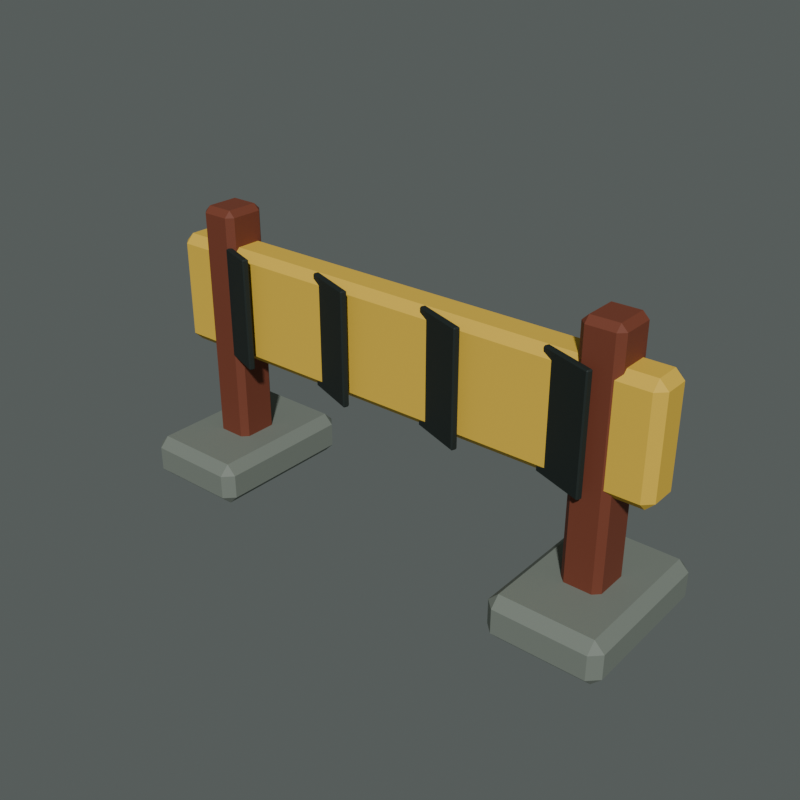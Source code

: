 # Source: barrier.blend  (saved by Blender 5.2.45; exported with 4.5.12 LTS)
import bpy
from mathutils import Matrix  # noqa: F401  (used for matrix-valued properties, if any)

bpy.ops.wm.read_factory_settings(use_empty=True)
scene = bpy.context.scene
scene.name = 'Scene'

# ---- collections
col_collection = bpy.data.collections.new('Collection'); scene.collection.children.link(col_collection)

# ---- materials (node trees are filled in below, after node groups)
mat_concrete = bpy.data.materials.new('concrete')
mat_concrete.diffuse_color = (0.1878, 0.2159, 0.1845, 1.0)
mat_rust = bpy.data.materials.new('rust')
mat_rust.diffuse_color = (0.1812, 0.04374, 0.02029, 1.0)
mat_yellow = bpy.data.materials.new('yellow')
mat_yellow.diffuse_color = (0.7835, 0.5089, 0.04971, 1.0)
mat_ink = bpy.data.materials.new('ink')
mat_ink.diffuse_color = (0.008568, 0.016, 0.0137, 1.0)

# ---- material node trees
mat_concrete.use_nodes = True; mat_concrete.node_tree.nodes.clear()
_N = mat_concrete.node_tree.nodes; _L = mat_concrete.node_tree.links
n0 = _N.new('ShaderNodeBsdfPrincipled'); n0.name = '原理化 BSDF'; n0.location = (-200, 100)
n0.inputs[0].default_value = (0.1878, 0.2159, 0.1845, 1.0)
n0.inputs[2].default_value = 0.72
n0.inputs[10].default_value = 0.005
n1 = _N.new('ShaderNodeOutputMaterial'); n1.name = '材质输出'; n1.location = (200, 100)
_L.new(n0.outputs[0], n1.inputs[0])
n1.is_active_output = True
mat_rust.use_nodes = True; mat_rust.node_tree.nodes.clear()
_N = mat_rust.node_tree.nodes; _L = mat_rust.node_tree.links
n0 = _N.new('ShaderNodeBsdfPrincipled'); n0.name = '原理化 BSDF'; n0.location = (-200, 100)
n0.inputs[0].default_value = (0.1812, 0.04374, 0.02029, 1.0)
n0.inputs[2].default_value = 0.72
n0.inputs[10].default_value = 0.005
n1 = _N.new('ShaderNodeOutputMaterial'); n1.name = '材质输出'; n1.location = (200, 100)
_L.new(n0.outputs[0], n1.inputs[0])
n1.is_active_output = True
mat_yellow.use_nodes = True; mat_yellow.node_tree.nodes.clear()
_N = mat_yellow.node_tree.nodes; _L = mat_yellow.node_tree.links
n0 = _N.new('ShaderNodeBsdfPrincipled'); n0.name = '原理化 BSDF'; n0.location = (-200, 100)
n0.inputs[0].default_value = (0.7835, 0.5089, 0.04971, 1.0)
n0.inputs[2].default_value = 0.72
n0.inputs[10].default_value = 0.005
n1 = _N.new('ShaderNodeOutputMaterial'); n1.name = '材质输出'; n1.location = (200, 100)
_L.new(n0.outputs[0], n1.inputs[0])
n1.is_active_output = True
mat_ink.use_nodes = True; mat_ink.node_tree.nodes.clear()
_N = mat_ink.node_tree.nodes; _L = mat_ink.node_tree.links
n0 = _N.new('ShaderNodeBsdfPrincipled'); n0.name = '原理化 BSDF'; n0.location = (-200, 100)
n0.inputs[0].default_value = (0.008568, 0.016, 0.0137, 1.0)
n0.inputs[2].default_value = 0.72
n0.inputs[10].default_value = 0.005
n1 = _N.new('ShaderNodeOutputMaterial'); n1.name = '材质输出'; n1.location = (200, 100)
_L.new(n0.outputs[0], n1.inputs[0])
n1.is_active_output = True

# ---- world
world_world = bpy.data.worlds.new('World'); scene.world = world_world
world_world.use_nodes = True; world_world.node_tree.nodes.clear()
_N = world_world.node_tree.nodes; _L = world_world.node_tree.links
n0 = _N.new('ShaderNodeOutputWorld'); n0.name = 'World Output'; n0.location = (200, 100)
n1 = _N.new('ShaderNodeBackground'); n1.name = 'Background'; n1.location = (-200, 100)
n1.inputs[0].default_value = (0.2, 0.23, 0.22, 1.0)
n1.inputs[1].default_value = 0.5
_L.new(n1.outputs[0], n0.inputs[0])
n0.is_active_output = True
world_world.color = (0.18, 0.18, 0.18)
world_world.sun_shadow_jitter_overblur = 0.0

# ---- meshes
me_173 = bpy.data.meshes.new('立方体.173')
me_173.from_pydata([(-0.185, -0.285, -0.09), (-0.185, -0.325, -0.05), (-0.225, -0.285, -0.05), (-0.185, -0.325, 0.05), (-0.185, -0.285, 0.09), (-0.225, -0.285, 0.05), (-0.185, 0.285, -0.09), (-0.225, 0.285, -0.05), (-0.185, 0.325, -0.05), (-0.185, 0.285, 0.09), (-0.185, 0.325, 0.05), (-0.225, 0.285, 0.05), (0.185, -0.285, -0.09), (0.225, -0.285, -0.05), (0.185, -0.325, -0.05), (0.185, -0.285, 0.09), (0.185, -0.325, 0.05), (0.225, -0.285, 0.05), (0.185, 0.285, -0.09), (0.185, 0.325, -0.05), (0.225, 0.285, -0.05), (0.185, 0.285, 0.09), (0.225, 0.285, 0.05), (0.185, 0.325, 0.05)], [], [(0, 1, 2), (3, 4, 5), (6, 7, 8), (9, 10, 11), (12, 13, 14), (15, 16, 17), (18, 19, 20), (21, 22, 23), (6, 0, 2, 7), (1, 3, 5, 2), (4, 9, 11, 5), (10, 8, 7, 11), (18, 6, 8, 19), (9, 21, 23, 10), (22, 20, 19, 23), (12, 18, 20, 13), (21, 15, 17, 22), (16, 14, 13, 17), (0, 12, 14, 1), (15, 4, 3, 16), (6, 18, 12, 0), (2, 5, 11, 7), (14, 16, 3, 1), (21, 9, 4, 15), (8, 10, 23, 19), (20, 22, 17, 13)])
_uv = me_173.uv_layers.new(name='UV贴图')
_uv.uv.foreach_set('vector', [0.1472, 0.7346, 0.1472, 0.75, 0.125, 0.7346, 0.5694, 0.0, 0.625, 0.01538, 0.5694, 0.01538, 0.1472, 0.5154, 0.125, 0.5154, 0.1472, 0.5, 0.625, 0.2472, 0.5694, 0.2667, 0.5694, 0.2346, 0.3528, 0.7346, 0.4167, 0.7346, 0.3917, 0.7611, 0.6361, 0.7534, 0.5694, 0.7722, 0.5694, 0.7385, 0.3528, 0.5154, 0.3917, 0.4889, 0.4167, 0.5154, 0.6361, 0.4966, 0.5694, 0.5115, 0.5694, 0.4778, 0.1472, 0.5154, 0.1472, 0.7346, 0.125, 0.7346, 0.125, 0.5154, 0.4306, 0.0, 0.5694, 0.0, 0.5694, 0.01538, 0.4306, 0.01538, 0.625, 0.01538, 0.625, 0.2472, 0.5694, 0.2346, 0.5694, 0.01538, 0.5694, 0.2667, 0.4306, 0.2722, 0.4306, 0.2346, 0.5694, 0.2346, 0.3528, 0.5154, 0.1472, 0.5154, 0.1472, 0.5, 0.3917, 0.4889, 0.625, 0.2472, 0.6361, 0.4966, 0.5694, 0.4778, 0.5694, 0.2667, 0.5694, 0.5115, 0.4167, 0.5154, 0.3917, 0.4889, 0.5694, 0.4778, 0.3528, 0.7346, 0.3528, 0.5154, 0.4167, 0.5154, 0.4167, 0.7346, 0.6361, 0.4966, 0.6361, 0.7534, 0.5694, 0.7385, 0.5694, 0.5115, 0.5694, 0.7722, 0.3917, 0.7611, 0.4167, 0.7346, 0.5694, 0.7385, 0.1472, 0.7346, 0.3528, 0.7346, 0.3917, 0.7611, 0.1472, 0.75, 0.6361, 0.7534, 0.625, 0.9778, 0.5694, 0.9778, 0.5694, 0.7722, 0.1472, 0.5154, 0.3528, 0.5154, 0.3528, 0.7346, 0.1472, 0.7346, 0.4306, 0.01538, 0.5694, 0.01538, 0.5694, 0.2346, 0.4306, 0.2346, 0.3917, 0.7611, 0.5694, 0.7722, 0.5694, 0.9778, 0.4306, 0.9778, 0.6361, 0.4966, 0.8528, 0.5154, 0.8528, 0.7346, 0.6361, 0.7534, 0.4306, 0.2722, 0.5694, 0.2667, 0.5694, 0.4778, 0.3917, 0.4889, 0.4167, 0.5154, 0.5694, 0.5115, 0.5694, 0.7385, 0.4167, 0.7346])
me_173.materials.append(mat_concrete)
me_173.update()
me_174 = bpy.data.meshes.new('立方体.174')
me_174.from_pydata([(-0.055, -0.065, -0.525), (-0.055, -0.09, -0.5), (-0.08, -0.065, -0.5), (-0.055, -0.09, 0.5), (-0.055, -0.065, 0.525), (-0.08, -0.065, 0.5), (-0.055, 0.065, -0.525), (-0.08, 0.065, -0.5), (-0.055, 0.09, -0.5), (-0.055, 0.065, 0.525), (-0.055, 0.09, 0.5), (-0.08, 0.065, 0.5), (0.055, -0.065, -0.525), (0.08, -0.065, -0.5), (0.055, -0.09, -0.5), (0.055, -0.065, 0.525), (0.055, -0.09, 0.5), (0.08, -0.065, 0.5), (0.055, 0.065, -0.525), (0.055, 0.09, -0.5), (0.08, 0.065, -0.5), (0.055, 0.065, 0.525), (0.08, 0.065, 0.5), (0.055, 0.09, 0.5)], [], [(0, 1, 2), (3, 4, 5), (6, 7, 8), (9, 10, 11), (12, 13, 14), (15, 16, 17), (18, 19, 20), (21, 22, 23), (6, 0, 2, 7), (1, 3, 5, 2), (4, 9, 11, 5), (10, 8, 7, 11), (18, 6, 8, 19), (9, 21, 23, 10), (22, 20, 19, 23), (12, 18, 20, 13), (21, 15, 17, 22), (16, 14, 13, 17), (0, 12, 14, 1), (15, 4, 3, 16), (6, 18, 12, 0), (2, 5, 11, 7), (14, 16, 3, 1), (21, 9, 4, 15), (8, 10, 23, 19), (20, 22, 17, 13)])
_uv = me_174.uv_layers.new(name='UV贴图')
_uv.uv.foreach_set('vector', [0.1641, 0.7153, 0.1641, 0.75, 0.125, 0.7153, 0.619, 0.0, 0.625, 0.03472, 0.619, 0.03472, 0.1641, 0.5347, 0.125, 0.5347, 0.1641, 0.5, 0.625, 0.2399, 0.619, 0.2793, 0.619, 0.2153, 0.3359, 0.7153, 0.3795, 0.7153, 0.3584, 0.7695, 0.6445, 0.7522, 0.619, 0.7891, 0.619, 0.724, 0.3359, 0.5347, 0.3584, 0.4805, 0.3795, 0.5347, 0.6445, 0.4978, 0.619, 0.526, 0.619, 0.4609, 0.1641, 0.5347, 0.1641, 0.7153, 0.125, 0.7153, 0.125, 0.5347, 0.381, 0.0, 0.619, 0.0, 0.619, 0.03472, 0.381, 0.03472, 0.625, 0.03472, 0.625, 0.2399, 0.619, 0.2153, 0.619, 0.03472, 0.619, 0.2793, 0.381, 0.2891, 0.381, 0.2153, 0.619, 0.2153, 0.3359, 0.5347, 0.1641, 0.5347, 0.1641, 0.5, 0.3584, 0.4805, 0.625, 0.2399, 0.6445, 0.4978, 0.619, 0.4609, 0.619, 0.2793, 0.619, 0.526, 0.3795, 0.5347, 0.3584, 0.4805, 0.619, 0.4609, 0.3359, 0.7153, 0.3359, 0.5347, 0.3795, 0.5347, 0.3795, 0.7153, 0.6445, 0.4978, 0.6445, 0.7522, 0.619, 0.724, 0.619, 0.526, 0.619, 0.7891, 0.3584, 0.7695, 0.3795, 0.7153, 0.619, 0.724, 0.1641, 0.7153, 0.3359, 0.7153, 0.3584, 0.7695, 0.1641, 0.75, 0.6445, 0.7522, 0.625, 0.9609, 0.619, 0.9609, 0.619, 0.7891, 0.1641, 0.5347, 0.3359, 0.5347, 0.3359, 0.7153, 0.1641, 0.7153, 0.381, 0.03472, 0.619, 0.03472, 0.619, 0.2153, 0.381, 0.2153, 0.3584, 0.7695, 0.619, 0.7891, 0.619, 0.9609, 0.381, 0.9609, 0.6445, 0.4978, 0.8359, 0.5347, 0.8359, 0.7153, 0.6445, 0.7522, 0.381, 0.2891, 0.619, 0.2793, 0.619, 0.4609, 0.3584, 0.4805, 0.3795, 0.5347, 0.619, 0.526, 0.619, 0.724, 0.3795, 0.7153])
me_174.materials.append(mat_rust)
me_174.update()
me_175 = bpy.data.meshes.new('立方体.175')
me_175.from_pydata([(-0.185, -0.285, -0.09), (-0.185, -0.325, -0.05), (-0.225, -0.285, -0.05), (-0.185, -0.325, 0.05), (-0.185, -0.285, 0.09), (-0.225, -0.285, 0.05), (-0.185, 0.285, -0.09), (-0.225, 0.285, -0.05), (-0.185, 0.325, -0.05), (-0.185, 0.285, 0.09), (-0.185, 0.325, 0.05), (-0.225, 0.285, 0.05), (0.185, -0.285, -0.09), (0.225, -0.285, -0.05), (0.185, -0.325, -0.05), (0.185, -0.285, 0.09), (0.185, -0.325, 0.05), (0.225, -0.285, 0.05), (0.185, 0.285, -0.09), (0.185, 0.325, -0.05), (0.225, 0.285, -0.05), (0.185, 0.285, 0.09), (0.225, 0.285, 0.05), (0.185, 0.325, 0.05)], [], [(0, 1, 2), (3, 4, 5), (6, 7, 8), (9, 10, 11), (12, 13, 14), (15, 16, 17), (18, 19, 20), (21, 22, 23), (6, 0, 2, 7), (1, 3, 5, 2), (4, 9, 11, 5), (10, 8, 7, 11), (18, 6, 8, 19), (9, 21, 23, 10), (22, 20, 19, 23), (12, 18, 20, 13), (21, 15, 17, 22), (16, 14, 13, 17), (0, 12, 14, 1), (15, 4, 3, 16), (6, 18, 12, 0), (2, 5, 11, 7), (14, 16, 3, 1), (21, 9, 4, 15), (8, 10, 23, 19), (20, 22, 17, 13)])
_uv = me_175.uv_layers.new(name='UV贴图')
_uv.uv.foreach_set('vector', [0.1472, 0.7346, 0.1472, 0.75, 0.125, 0.7346, 0.5694, 0.0, 0.625, 0.01538, 0.5694, 0.01538, 0.1472, 0.5154, 0.125, 0.5154, 0.1472, 0.5, 0.625, 0.2472, 0.5694, 0.2667, 0.5694, 0.2346, 0.3528, 0.7346, 0.4167, 0.7346, 0.3917, 0.7611, 0.6361, 0.7534, 0.5694, 0.7722, 0.5694, 0.7385, 0.3528, 0.5154, 0.3917, 0.4889, 0.4167, 0.5154, 0.6361, 0.4966, 0.5694, 0.5115, 0.5694, 0.4778, 0.1472, 0.5154, 0.1472, 0.7346, 0.125, 0.7346, 0.125, 0.5154, 0.4306, 0.0, 0.5694, 0.0, 0.5694, 0.01538, 0.4306, 0.01538, 0.625, 0.01538, 0.625, 0.2472, 0.5694, 0.2346, 0.5694, 0.01538, 0.5694, 0.2667, 0.4306, 0.2722, 0.4306, 0.2346, 0.5694, 0.2346, 0.3528, 0.5154, 0.1472, 0.5154, 0.1472, 0.5, 0.3917, 0.4889, 0.625, 0.2472, 0.6361, 0.4966, 0.5694, 0.4778, 0.5694, 0.2667, 0.5694, 0.5115, 0.4167, 0.5154, 0.3917, 0.4889, 0.5694, 0.4778, 0.3528, 0.7346, 0.3528, 0.5154, 0.4167, 0.5154, 0.4167, 0.7346, 0.6361, 0.4966, 0.6361, 0.7534, 0.5694, 0.7385, 0.5694, 0.5115, 0.5694, 0.7722, 0.3917, 0.7611, 0.4167, 0.7346, 0.5694, 0.7385, 0.1472, 0.7346, 0.3528, 0.7346, 0.3917, 0.7611, 0.1472, 0.75, 0.6361, 0.7534, 0.625, 0.9778, 0.5694, 0.9778, 0.5694, 0.7722, 0.1472, 0.5154, 0.3528, 0.5154, 0.3528, 0.7346, 0.1472, 0.7346, 0.4306, 0.01538, 0.5694, 0.01538, 0.5694, 0.2346, 0.4306, 0.2346, 0.3917, 0.7611, 0.5694, 0.7722, 0.5694, 0.9778, 0.4306, 0.9778, 0.6361, 0.4966, 0.8528, 0.5154, 0.8528, 0.7346, 0.6361, 0.7534, 0.4306, 0.2722, 0.5694, 0.2667, 0.5694, 0.4778, 0.3917, 0.4889, 0.4167, 0.5154, 0.5694, 0.5115, 0.5694, 0.7385, 0.4167, 0.7346])
me_175.materials.append(mat_concrete)
me_175.update()
me_176 = bpy.data.meshes.new('立方体.176')
me_176.from_pydata([(-0.055, -0.065, -0.525), (-0.055, -0.09, -0.5), (-0.08, -0.065, -0.5), (-0.055, -0.09, 0.5), (-0.055, -0.065, 0.525), (-0.08, -0.065, 0.5), (-0.055, 0.065, -0.525), (-0.08, 0.065, -0.5), (-0.055, 0.09, -0.5), (-0.055, 0.065, 0.525), (-0.055, 0.09, 0.5), (-0.08, 0.065, 0.5), (0.055, -0.065, -0.525), (0.08, -0.065, -0.5), (0.055, -0.09, -0.5), (0.055, -0.065, 0.525), (0.055, -0.09, 0.5), (0.08, -0.065, 0.5), (0.055, 0.065, -0.525), (0.055, 0.09, -0.5), (0.08, 0.065, -0.5), (0.055, 0.065, 0.525), (0.08, 0.065, 0.5), (0.055, 0.09, 0.5)], [], [(0, 1, 2), (3, 4, 5), (6, 7, 8), (9, 10, 11), (12, 13, 14), (15, 16, 17), (18, 19, 20), (21, 22, 23), (6, 0, 2, 7), (1, 3, 5, 2), (4, 9, 11, 5), (10, 8, 7, 11), (18, 6, 8, 19), (9, 21, 23, 10), (22, 20, 19, 23), (12, 18, 20, 13), (21, 15, 17, 22), (16, 14, 13, 17), (0, 12, 14, 1), (15, 4, 3, 16), (6, 18, 12, 0), (2, 5, 11, 7), (14, 16, 3, 1), (21, 9, 4, 15), (8, 10, 23, 19), (20, 22, 17, 13)])
_uv = me_176.uv_layers.new(name='UV贴图')
_uv.uv.foreach_set('vector', [0.1641, 0.7153, 0.1641, 0.75, 0.125, 0.7153, 0.619, 0.0, 0.625, 0.03472, 0.619, 0.03472, 0.1641, 0.5347, 0.125, 0.5347, 0.1641, 0.5, 0.625, 0.2399, 0.619, 0.2793, 0.619, 0.2153, 0.3359, 0.7153, 0.3795, 0.7153, 0.3584, 0.7695, 0.6445, 0.7522, 0.619, 0.7891, 0.619, 0.724, 0.3359, 0.5347, 0.3584, 0.4805, 0.3795, 0.5347, 0.6445, 0.4978, 0.619, 0.526, 0.619, 0.4609, 0.1641, 0.5347, 0.1641, 0.7153, 0.125, 0.7153, 0.125, 0.5347, 0.381, 0.0, 0.619, 0.0, 0.619, 0.03472, 0.381, 0.03472, 0.625, 0.03472, 0.625, 0.2399, 0.619, 0.2153, 0.619, 0.03472, 0.619, 0.2793, 0.381, 0.2891, 0.381, 0.2153, 0.619, 0.2153, 0.3359, 0.5347, 0.1641, 0.5347, 0.1641, 0.5, 0.3584, 0.4805, 0.625, 0.2399, 0.6445, 0.4978, 0.619, 0.4609, 0.619, 0.2793, 0.619, 0.526, 0.3795, 0.5347, 0.3584, 0.4805, 0.619, 0.4609, 0.3359, 0.7153, 0.3359, 0.5347, 0.3795, 0.5347, 0.3795, 0.7153, 0.6445, 0.4978, 0.6445, 0.7522, 0.619, 0.724, 0.619, 0.526, 0.619, 0.7891, 0.3584, 0.7695, 0.3795, 0.7153, 0.619, 0.724, 0.1641, 0.7153, 0.3359, 0.7153, 0.3584, 0.7695, 0.1641, 0.75, 0.6445, 0.7522, 0.625, 0.9609, 0.619, 0.9609, 0.619, 0.7891, 0.1641, 0.5347, 0.3359, 0.5347, 0.3359, 0.7153, 0.1641, 0.7153, 0.381, 0.03472, 0.619, 0.03472, 0.619, 0.2153, 0.381, 0.2153, 0.3584, 0.7695, 0.619, 0.7891, 0.619, 0.9609, 0.381, 0.9609, 0.6445, 0.4978, 0.8359, 0.5347, 0.8359, 0.7153, 0.6445, 0.7522, 0.381, 0.2891, 0.619, 0.2793, 0.619, 0.4609, 0.3584, 0.4805, 0.3795, 0.5347, 0.619, 0.526, 0.619, 0.724, 0.3795, 0.7153])
me_176.materials.append(mat_rust)
me_176.update()
me_177 = bpy.data.meshes.new('立方体.177')
me_177.from_pydata([(-1.04, -0.05, -0.23), (-1.04, -0.085, -0.195), (-1.075, -0.05, -0.195), (-1.04, -0.085, 0.195), (-1.04, -0.05, 0.23), (-1.075, -0.05, 0.195), (-1.04, 0.05, -0.23), (-1.075, 0.05, -0.195), (-1.04, 0.085, -0.195), (-1.04, 0.05, 0.23), (-1.04, 0.085, 0.195), (-1.075, 0.05, 0.195), (1.04, -0.05, -0.23), (1.075, -0.05, -0.195), (1.04, -0.085, -0.195), (1.04, -0.05, 0.23), (1.04, -0.085, 0.195), (1.075, -0.05, 0.195), (1.04, 0.05, -0.23), (1.04, 0.085, -0.195), (1.075, 0.05, -0.195), (1.04, 0.05, 0.23), (1.075, 0.05, 0.195), (1.04, 0.085, 0.195)], [], [(0, 1, 2), (3, 4, 5), (6, 7, 8), (9, 10, 11), (12, 13, 14), (15, 16, 17), (18, 19, 20), (21, 22, 23), (6, 0, 2, 7), (1, 3, 5, 2), (4, 9, 11, 5), (10, 8, 7, 11), (18, 6, 8, 19), (9, 21, 23, 10), (22, 20, 19, 23), (12, 18, 20, 13), (21, 15, 17, 22), (16, 14, 13, 17), (0, 12, 14, 1), (15, 4, 3, 16), (6, 18, 12, 0), (2, 5, 11, 7), (14, 16, 3, 1), (21, 9, 4, 15), (8, 10, 23, 19), (20, 22, 17, 13)])
_uv = me_177.uv_layers.new(name='UV贴图')
_uv.uv.foreach_set('vector', [0.1291, 0.6985, 0.1291, 0.75, 0.125, 0.6985, 0.606, 0.0, 0.625, 0.05147, 0.606, 0.05147, 0.1291, 0.5515, 0.125, 0.5515, 0.1291, 0.5, 0.625, 0.217, 0.606, 0.2531, 0.606, 0.1985, 0.3709, 0.6985, 0.3893, 0.6985, 0.3825, 0.752, 0.627, 0.7263, 0.606, 0.7541, 0.606, 0.7114, 0.3709, 0.5515, 0.3825, 0.498, 0.3893, 0.5515, 0.627, 0.5237, 0.606, 0.5386, 0.606, 0.4959, 0.1291, 0.5515, 0.1291, 0.6985, 0.125, 0.6985, 0.125, 0.5515, 0.394, 0.0, 0.606, 0.0, 0.606, 0.05147, 0.394, 0.05147, 0.625, 0.05147, 0.625, 0.217, 0.606, 0.1985, 0.606, 0.05147, 0.606, 0.2531, 0.394, 0.2541, 0.394, 0.1985, 0.606, 0.1985, 0.3709, 0.5515, 0.1291, 0.5515, 0.1291, 0.5, 0.3825, 0.498, 0.625, 0.217, 0.627, 0.5237, 0.606, 0.4959, 0.606, 0.2531, 0.606, 0.5386, 0.3893, 0.5515, 0.3825, 0.498, 0.606, 0.4959, 0.3709, 0.6985, 0.3709, 0.5515, 0.3893, 0.5515, 0.3893, 0.6985, 0.627, 0.5237, 0.627, 0.7263, 0.606, 0.7114, 0.606, 0.5386, 0.606, 0.7541, 0.3825, 0.752, 0.3893, 0.6985, 0.606, 0.7114, 0.1291, 0.6985, 0.3709, 0.6985, 0.3825, 0.752, 0.1291, 0.75, 0.627, 0.7263, 0.625, 0.9959, 0.606, 0.9959, 0.606, 0.7541, 0.1291, 0.5515, 0.3709, 0.5515, 0.3709, 0.6985, 0.1291, 0.6985, 0.394, 0.05147, 0.606, 0.05147, 0.606, 0.1985, 0.394, 0.1985, 0.3825, 0.752, 0.606, 0.7541, 0.606, 0.9959, 0.394, 0.9959, 0.627, 0.5237, 0.8709, 0.5515, 0.8709, 0.6985, 0.627, 0.7263, 0.394, 0.2541, 0.606, 0.2531, 0.606, 0.4959, 0.3825, 0.498, 0.3893, 0.5515, 0.606, 0.5386, 0.606, 0.7114, 0.3893, 0.6985])
me_177.materials.append(mat_yellow)
me_177.update()
me_178 = bpy.data.meshes.new('立方体.178')
me_178.from_pydata([(-0.105, -0.0075, -0.23), (-0.105, -0.0125, -0.225), (-0.11, -0.0075, -0.225), (-0.105, -0.0125, 0.225), (-0.105, -0.0075, 0.23), (-0.11, -0.0075, 0.225), (-0.105, 0.0075, -0.23), (-0.11, 0.0075, -0.225), (-0.105, 0.0125, -0.225), (-0.105, 0.0075, 0.23), (-0.105, 0.0125, 0.225), (-0.11, 0.0075, 0.225), (0.105, -0.0075, -0.23), (0.11, -0.0075, -0.225), (0.105, -0.0125, -0.225), (0.105, -0.0075, 0.23), (0.105, -0.0125, 0.225), (0.11, -0.0075, 0.225), (0.105, 0.0075, -0.23), (0.105, 0.0125, -0.225), (0.11, 0.0075, -0.225), (0.105, 0.0075, 0.23), (0.11, 0.0075, 0.225), (0.105, 0.0125, 0.225)], [], [(0, 1, 2), (3, 4, 5), (6, 7, 8), (9, 10, 11), (12, 13, 14), (15, 16, 17), (18, 19, 20), (21, 22, 23), (6, 0, 2, 7), (1, 3, 5, 2), (4, 9, 11, 5), (10, 8, 7, 11), (18, 6, 8, 19), (9, 21, 23, 10), (22, 20, 19, 23), (12, 18, 20, 13), (21, 15, 17, 22), (16, 14, 13, 17), (0, 12, 14, 1), (15, 4, 3, 16), (6, 18, 12, 0), (2, 5, 11, 7), (14, 16, 3, 1), (21, 9, 4, 15), (8, 10, 23, 19), (20, 22, 17, 13)])
_uv = me_178.uv_layers.new(name='UV贴图')
_uv.uv.foreach_set('vector', [0.1307, 0.7, 0.1307, 0.75, 0.125, 0.7, 0.6223, 0.9943, 0.625, 0.9943, 0.6223, 1.0, 0.1307, 0.55, 0.125, 0.55, 0.1307, 0.5, 0.625, 0.2371, 0.6223, 0.2557, 0.6223, 0.2125, 0.3693, 0.7, 0.377, 0.7, 0.3735, 0.7528, 0.6278, 0.7278, 0.6223, 0.7557, 0.6223, 0.7125, 0.3693, 0.55, 0.3735, 0.4972, 0.377, 0.55, 0.6278, 0.5361, 0.6223, 0.55, 0.6223, 0.4957, 0.1307, 0.55, 0.1307, 0.7, 0.125, 0.7, 0.125, 0.55, 0.3777, 0.0, 0.6223, 0.0, 0.6223, 0.05, 0.3777, 0.05, 0.625, 0.05, 0.625, 0.2371, 0.6223, 0.2125, 0.6223, 0.05, 0.6223, 0.2557, 0.3777, 0.2557, 0.3777, 0.2, 0.6223, 0.2125, 0.3693, 0.55, 0.1307, 0.55, 0.1307, 0.5, 0.3735, 0.4972, 0.625, 0.2371, 0.6278, 0.5361, 0.6223, 0.4957, 0.6223, 0.2557, 0.6223, 0.55, 0.377, 0.55, 0.3735, 0.4972, 0.6223, 0.4957, 0.3693, 0.7, 0.3693, 0.55, 0.377, 0.55, 0.377, 0.7, 0.6278, 0.5361, 0.6278, 0.7278, 0.6223, 0.7125, 0.6223, 0.55, 0.6223, 0.7557, 0.3735, 0.7528, 0.377, 0.7, 0.6223, 0.7125, 0.1307, 0.7, 0.3693, 0.7, 0.3735, 0.7528, 0.1307, 0.75, 0.6278, 0.7278, 0.625, 0.9943, 0.6223, 0.9943, 0.6223, 0.7557, 0.1307, 0.55, 0.3693, 0.55, 0.3693, 0.7, 0.1307, 0.7, 0.3777, 0.05, 0.6223, 0.05, 0.6223, 0.2125, 0.3777, 0.2, 0.3735, 0.7528, 0.6223, 0.7557, 0.6223, 0.9943, 0.3777, 0.9943, 0.6278, 0.5361, 0.8693, 0.55, 0.8693, 0.7, 0.6278, 0.7278, 0.3777, 0.2557, 0.6223, 0.2557, 0.6223, 0.4957, 0.3735, 0.4972, 0.377, 0.55, 0.6223, 0.55, 0.6223, 0.7125, 0.377, 0.7])
me_178.materials.append(mat_ink)
me_178.update()
me_179 = bpy.data.meshes.new('立方体.179')
me_179.from_pydata([(-0.105, -0.0075, -0.23), (-0.105, -0.0125, -0.225), (-0.11, -0.0075, -0.225), (-0.105, -0.0125, 0.225), (-0.105, -0.0075, 0.23), (-0.11, -0.0075, 0.225), (-0.105, 0.0075, -0.23), (-0.11, 0.0075, -0.225), (-0.105, 0.0125, -0.225), (-0.105, 0.0075, 0.23), (-0.105, 0.0125, 0.225), (-0.11, 0.0075, 0.225), (0.105, -0.0075, -0.23), (0.11, -0.0075, -0.225), (0.105, -0.0125, -0.225), (0.105, -0.0075, 0.23), (0.105, -0.0125, 0.225), (0.11, -0.0075, 0.225), (0.105, 0.0075, -0.23), (0.105, 0.0125, -0.225), (0.11, 0.0075, -0.225), (0.105, 0.0075, 0.23), (0.11, 0.0075, 0.225), (0.105, 0.0125, 0.225)], [], [(0, 1, 2), (3, 4, 5), (6, 7, 8), (9, 10, 11), (12, 13, 14), (15, 16, 17), (18, 19, 20), (21, 22, 23), (6, 0, 2, 7), (1, 3, 5, 2), (4, 9, 11, 5), (10, 8, 7, 11), (18, 6, 8, 19), (9, 21, 23, 10), (22, 20, 19, 23), (12, 18, 20, 13), (21, 15, 17, 22), (16, 14, 13, 17), (0, 12, 14, 1), (15, 4, 3, 16), (6, 18, 12, 0), (2, 5, 11, 7), (14, 16, 3, 1), (21, 9, 4, 15), (8, 10, 23, 19), (20, 22, 17, 13)])
_uv = me_179.uv_layers.new(name='UV贴图')
_uv.uv.foreach_set('vector', [0.1307, 0.7, 0.1307, 0.75, 0.125, 0.7, 0.6223, 0.9943, 0.625, 0.9943, 0.6223, 1.0, 0.1307, 0.55, 0.125, 0.55, 0.1307, 0.5, 0.625, 0.2371, 0.6223, 0.2557, 0.6223, 0.2125, 0.3693, 0.7, 0.377, 0.7, 0.3735, 0.7528, 0.6278, 0.7278, 0.6223, 0.7557, 0.6223, 0.7125, 0.3693, 0.55, 0.3735, 0.4972, 0.377, 0.55, 0.6278, 0.5361, 0.6223, 0.55, 0.6223, 0.4957, 0.1307, 0.55, 0.1307, 0.7, 0.125, 0.7, 0.125, 0.55, 0.3777, 0.0, 0.6223, 0.0, 0.6223, 0.05, 0.3777, 0.05, 0.625, 0.05, 0.625, 0.2371, 0.6223, 0.2125, 0.6223, 0.05, 0.6223, 0.2557, 0.3777, 0.2557, 0.3777, 0.2, 0.6223, 0.2125, 0.3693, 0.55, 0.1307, 0.55, 0.1307, 0.5, 0.3735, 0.4972, 0.625, 0.2371, 0.6278, 0.5361, 0.6223, 0.4957, 0.6223, 0.2557, 0.6223, 0.55, 0.377, 0.55, 0.3735, 0.4972, 0.6223, 0.4957, 0.3693, 0.7, 0.3693, 0.55, 0.377, 0.55, 0.377, 0.7, 0.6278, 0.5361, 0.6278, 0.7278, 0.6223, 0.7125, 0.6223, 0.55, 0.6223, 0.7557, 0.3735, 0.7528, 0.377, 0.7, 0.6223, 0.7125, 0.1307, 0.7, 0.3693, 0.7, 0.3735, 0.7528, 0.1307, 0.75, 0.6278, 0.7278, 0.625, 0.9943, 0.6223, 0.9943, 0.6223, 0.7557, 0.1307, 0.55, 0.3693, 0.55, 0.3693, 0.7, 0.1307, 0.7, 0.3777, 0.05, 0.6223, 0.05, 0.6223, 0.2125, 0.3777, 0.2, 0.3735, 0.7528, 0.6223, 0.7557, 0.6223, 0.9943, 0.3777, 0.9943, 0.6278, 0.5361, 0.8693, 0.55, 0.8693, 0.7, 0.6278, 0.7278, 0.3777, 0.2557, 0.6223, 0.2557, 0.6223, 0.4957, 0.3735, 0.4972, 0.377, 0.55, 0.6223, 0.55, 0.6223, 0.7125, 0.377, 0.7])
me_179.materials.append(mat_ink)
me_179.update()
me_180 = bpy.data.meshes.new('立方体.180')
me_180.from_pydata([(-0.105, -0.0075, -0.23), (-0.105, -0.0125, -0.225), (-0.11, -0.0075, -0.225), (-0.105, -0.0125, 0.225), (-0.105, -0.0075, 0.23), (-0.11, -0.0075, 0.225), (-0.105, 0.0075, -0.23), (-0.11, 0.0075, -0.225), (-0.105, 0.0125, -0.225), (-0.105, 0.0075, 0.23), (-0.105, 0.0125, 0.225), (-0.11, 0.0075, 0.225), (0.105, -0.0075, -0.23), (0.11, -0.0075, -0.225), (0.105, -0.0125, -0.225), (0.105, -0.0075, 0.23), (0.105, -0.0125, 0.225), (0.11, -0.0075, 0.225), (0.105, 0.0075, -0.23), (0.105, 0.0125, -0.225), (0.11, 0.0075, -0.225), (0.105, 0.0075, 0.23), (0.11, 0.0075, 0.225), (0.105, 0.0125, 0.225)], [], [(0, 1, 2), (3, 4, 5), (6, 7, 8), (9, 10, 11), (12, 13, 14), (15, 16, 17), (18, 19, 20), (21, 22, 23), (6, 0, 2, 7), (1, 3, 5, 2), (4, 9, 11, 5), (10, 8, 7, 11), (18, 6, 8, 19), (9, 21, 23, 10), (22, 20, 19, 23), (12, 18, 20, 13), (21, 15, 17, 22), (16, 14, 13, 17), (0, 12, 14, 1), (15, 4, 3, 16), (6, 18, 12, 0), (2, 5, 11, 7), (14, 16, 3, 1), (21, 9, 4, 15), (8, 10, 23, 19), (20, 22, 17, 13)])
_uv = me_180.uv_layers.new(name='UV贴图')
_uv.uv.foreach_set('vector', [0.1307, 0.7, 0.1307, 0.75, 0.125, 0.7, 0.6223, 0.9943, 0.625, 0.9943, 0.6223, 1.0, 0.1307, 0.55, 0.125, 0.55, 0.1307, 0.5, 0.625, 0.2371, 0.6223, 0.2557, 0.6223, 0.2125, 0.3693, 0.7, 0.377, 0.7, 0.3735, 0.7528, 0.6278, 0.7278, 0.6223, 0.7557, 0.6223, 0.7125, 0.3693, 0.55, 0.3735, 0.4972, 0.377, 0.55, 0.6278, 0.5361, 0.6223, 0.55, 0.6223, 0.4957, 0.1307, 0.55, 0.1307, 0.7, 0.125, 0.7, 0.125, 0.55, 0.3777, 0.0, 0.6223, 0.0, 0.6223, 0.05, 0.3777, 0.05, 0.625, 0.05, 0.625, 0.2371, 0.6223, 0.2125, 0.6223, 0.05, 0.6223, 0.2557, 0.3777, 0.2557, 0.3777, 0.2, 0.6223, 0.2125, 0.3693, 0.55, 0.1307, 0.55, 0.1307, 0.5, 0.3735, 0.4972, 0.625, 0.2371, 0.6278, 0.5361, 0.6223, 0.4957, 0.6223, 0.2557, 0.6223, 0.55, 0.377, 0.55, 0.3735, 0.4972, 0.6223, 0.4957, 0.3693, 0.7, 0.3693, 0.55, 0.377, 0.55, 0.377, 0.7, 0.6278, 0.5361, 0.6278, 0.7278, 0.6223, 0.7125, 0.6223, 0.55, 0.6223, 0.7557, 0.3735, 0.7528, 0.377, 0.7, 0.6223, 0.7125, 0.1307, 0.7, 0.3693, 0.7, 0.3735, 0.7528, 0.1307, 0.75, 0.6278, 0.7278, 0.625, 0.9943, 0.6223, 0.9943, 0.6223, 0.7557, 0.1307, 0.55, 0.3693, 0.55, 0.3693, 0.7, 0.1307, 0.7, 0.3777, 0.05, 0.6223, 0.05, 0.6223, 0.2125, 0.3777, 0.2, 0.3735, 0.7528, 0.6223, 0.7557, 0.6223, 0.9943, 0.3777, 0.9943, 0.6278, 0.5361, 0.8693, 0.55, 0.8693, 0.7, 0.6278, 0.7278, 0.3777, 0.2557, 0.6223, 0.2557, 0.6223, 0.4957, 0.3735, 0.4972, 0.377, 0.55, 0.6223, 0.55, 0.6223, 0.7125, 0.377, 0.7])
me_180.materials.append(mat_ink)
me_180.update()
me_181 = bpy.data.meshes.new('立方体.181')
me_181.from_pydata([(-0.105, -0.0075, -0.23), (-0.105, -0.0125, -0.225), (-0.11, -0.0075, -0.225), (-0.105, -0.0125, 0.225), (-0.105, -0.0075, 0.23), (-0.11, -0.0075, 0.225), (-0.105, 0.0075, -0.23), (-0.11, 0.0075, -0.225), (-0.105, 0.0125, -0.225), (-0.105, 0.0075, 0.23), (-0.105, 0.0125, 0.225), (-0.11, 0.0075, 0.225), (0.105, -0.0075, -0.23), (0.11, -0.0075, -0.225), (0.105, -0.0125, -0.225), (0.105, -0.0075, 0.23), (0.105, -0.0125, 0.225), (0.11, -0.0075, 0.225), (0.105, 0.0075, -0.23), (0.105, 0.0125, -0.225), (0.11, 0.0075, -0.225), (0.105, 0.0075, 0.23), (0.11, 0.0075, 0.225), (0.105, 0.0125, 0.225)], [], [(0, 1, 2), (3, 4, 5), (6, 7, 8), (9, 10, 11), (12, 13, 14), (15, 16, 17), (18, 19, 20), (21, 22, 23), (6, 0, 2, 7), (1, 3, 5, 2), (4, 9, 11, 5), (10, 8, 7, 11), (18, 6, 8, 19), (9, 21, 23, 10), (22, 20, 19, 23), (12, 18, 20, 13), (21, 15, 17, 22), (16, 14, 13, 17), (0, 12, 14, 1), (15, 4, 3, 16), (6, 18, 12, 0), (2, 5, 11, 7), (14, 16, 3, 1), (21, 9, 4, 15), (8, 10, 23, 19), (20, 22, 17, 13)])
_uv = me_181.uv_layers.new(name='UV贴图')
_uv.uv.foreach_set('vector', [0.1307, 0.7, 0.1307, 0.75, 0.125, 0.7, 0.6223, 0.9943, 0.625, 0.9943, 0.6223, 1.0, 0.1307, 0.55, 0.125, 0.55, 0.1307, 0.5, 0.625, 0.2371, 0.6223, 0.2557, 0.6223, 0.2125, 0.3693, 0.7, 0.377, 0.7, 0.3735, 0.7528, 0.6278, 0.7278, 0.6223, 0.7557, 0.6223, 0.7125, 0.3693, 0.55, 0.3735, 0.4972, 0.377, 0.55, 0.6278, 0.5361, 0.6223, 0.55, 0.6223, 0.4957, 0.1307, 0.55, 0.1307, 0.7, 0.125, 0.7, 0.125, 0.55, 0.3777, 0.0, 0.6223, 0.0, 0.6223, 0.05, 0.3777, 0.05, 0.625, 0.05, 0.625, 0.2371, 0.6223, 0.2125, 0.6223, 0.05, 0.6223, 0.2557, 0.3777, 0.2557, 0.3777, 0.2, 0.6223, 0.2125, 0.3693, 0.55, 0.1307, 0.55, 0.1307, 0.5, 0.3735, 0.4972, 0.625, 0.2371, 0.6278, 0.5361, 0.6223, 0.4957, 0.6223, 0.2557, 0.6223, 0.55, 0.377, 0.55, 0.3735, 0.4972, 0.6223, 0.4957, 0.3693, 0.7, 0.3693, 0.55, 0.377, 0.55, 0.377, 0.7, 0.6278, 0.5361, 0.6278, 0.7278, 0.6223, 0.7125, 0.6223, 0.55, 0.6223, 0.7557, 0.3735, 0.7528, 0.377, 0.7, 0.6223, 0.7125, 0.1307, 0.7, 0.3693, 0.7, 0.3735, 0.7528, 0.1307, 0.75, 0.6278, 0.7278, 0.625, 0.9943, 0.6223, 0.9943, 0.6223, 0.7557, 0.1307, 0.55, 0.3693, 0.55, 0.3693, 0.7, 0.1307, 0.7, 0.3777, 0.05, 0.6223, 0.05, 0.6223, 0.2125, 0.3777, 0.2, 0.3735, 0.7528, 0.6223, 0.7557, 0.6223, 0.9943, 0.3777, 0.9943, 0.6278, 0.5361, 0.8693, 0.55, 0.8693, 0.7, 0.6278, 0.7278, 0.3777, 0.2557, 0.6223, 0.2557, 0.6223, 0.4957, 0.3735, 0.4972, 0.377, 0.55, 0.6223, 0.55, 0.6223, 0.7125, 0.377, 0.7])
me_181.materials.append(mat_ink)
me_181.update()

# ---- objects
ob_foot = bpy.data.objects.new('Foot', me_173)
ob_post = bpy.data.objects.new('Post', me_174)
ob_foot_001 = bpy.data.objects.new('Foot.001', me_175)
ob_post_001 = bpy.data.objects.new('Post.001', me_176)
ob_board = bpy.data.objects.new('Board', me_177)
ob_stripe = bpy.data.objects.new('Stripe', me_178)
ob_stripe_001 = bpy.data.objects.new('Stripe.001', me_179)
ob_stripe_002 = bpy.data.objects.new('Stripe.002', me_180)
ob_stripe_003 = bpy.data.objects.new('Stripe.003', me_181)

# ---- transforms, parenting, visibility, modifiers, constraints
ob_foot.location = (-0.85, 0.0, 0.09)
ob_post.location = (-0.85, 0.0, 0.63)
ob_foot_001.location = (0.85, 0.0, 0.09)
ob_post_001.location = (0.85, 0.0, 0.63)
ob_board.location = (0.0, 0.0, 0.78)
ob_stripe.location = (-0.75, -0.095, 0.78)
ob_stripe.rotation_euler = (0.0, 0.0, -0.35)
ob_stripe_001.location = (-0.25, -0.095, 0.78)
ob_stripe_001.rotation_euler = (0.0, 0.0, -0.35)
ob_stripe_002.location = (0.25, -0.095, 0.78)
ob_stripe_002.rotation_euler = (0.0, 0.0, -0.35)
ob_stripe_003.location = (0.75, -0.095, 0.78)
ob_stripe_003.rotation_euler = (0.0, 0.0, -0.35)

# ---- collection membership
col_collection.objects.link(ob_foot)
col_collection.objects.link(ob_post)
col_collection.objects.link(ob_foot_001)
col_collection.objects.link(ob_post_001)
col_collection.objects.link(ob_board)
col_collection.objects.link(ob_stripe)
col_collection.objects.link(ob_stripe_001)
col_collection.objects.link(ob_stripe_002)
col_collection.objects.link(ob_stripe_003)

# ---- scene / render settings (as saved in the file)
scene.frame_start = 1; scene.frame_end = 250; scene.frame_set(1)
scene.render.engine = 'CYCLES'
scene.render.resolution_x = 640
scene.render.resolution_y = 640
scene.render.bake_bias = 0.0
scene.render.bake_samples = 0
scene.render.compositor_device = 'GPU'
scene.cycles.samples = 32
scene.eevee.use_volume_custom_range = False
scene.eevee.fast_gi_thickness_near = 0.1
scene.eevee.fast_gi_thickness_far = 0.0
scene.eevee.ray_tracing_options.screen_trace_thickness = 0.1
bpy.context.view_layer.update()

# ---- added for rendering (the .blend has no active camera and no usable light): camera, sun
cam_auto = bpy.data.cameras.new('AutoCamera')
cam_auto.lens = 50.0
cam_auto.sensor_width = 36.0
cam_auto.clip_end = 1000.0
ob_auto_camera = bpy.data.objects.new('AutoCamera', cam_auto)
scene.collection.objects.link(ob_auto_camera)
ob_auto_camera.location = (2.33682, -2.80418, 2.44695)
ob_auto_camera.rotation_euler = (1.09748, -7.21219e-08, 0.694738)
scene.camera = ob_auto_camera
light_auto_sun = bpy.data.lights.new('AutoSun', 'SUN')
light_auto_sun.energy = 3.0
light_auto_sun.angle = 0.0523599
ob_auto_sun = bpy.data.objects.new('AutoSun', light_auto_sun)
scene.collection.objects.link(ob_auto_sun)
ob_auto_sun.rotation_euler = (0.872665, 0.174533, 0.523599)
bpy.context.view_layer.update()
